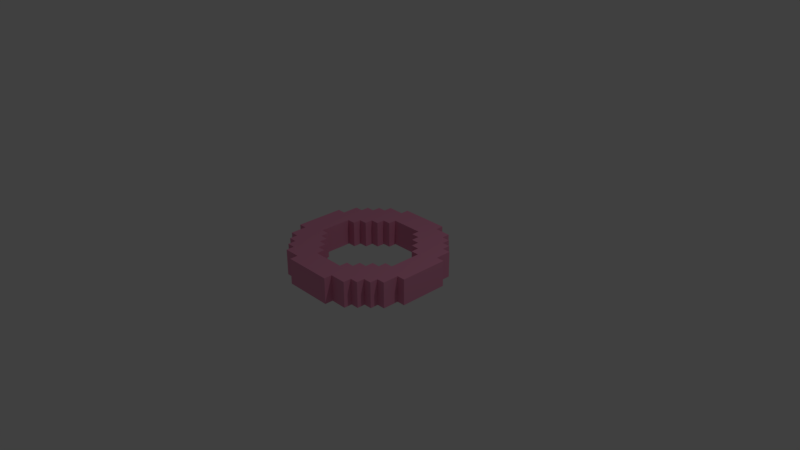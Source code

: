 # Source: O_nst.blend  (saved by Blender 2.79.0; exported with 4.5.12 LTS)
import bpy
from mathutils import Matrix  # noqa: F401  (used for matrix-valued properties, if any)

bpy.ops.wm.read_factory_settings(use_empty=True)
scene = bpy.context.scene
scene.name = 'Scene'

# ---- collections
col_collection_1 = bpy.data.collections.new('Collection 1'); scene.collection.children.link(col_collection_1)

# ---- materials (node trees are filled in below, after node groups)
mat_base = bpy.data.materials.new('BASE')
mat_base.alpha_threshold = 0.0
mat_base.use_transparent_shadow = False
mat_base.roughness = 0.5
mat_color = bpy.data.materials.new('color')
mat_color.alpha_threshold = 0.0
mat_color.use_transparent_shadow = False
mat_color.diffuse_color = (0.2178, 0.8, 0.2354, 1.0)
mat_color.roughness = 0.5
mat_material = bpy.data.materials.new('Material')
mat_material.alpha_threshold = 0.0
mat_material.use_transparent_shadow = False
mat_material.diffuse_color = (0.8, 0.2915, 0.4579, 1.0)
mat_material.roughness = 0.5

# ---- material node trees

# ---- world
world_world = bpy.data.worlds.new('World'); scene.world = world_world
world_world.color = (0.05088, 0.05088, 0.05088)
world_world.use_sun_shadow = False
world_world.sun_shadow_jitter_overblur = 0.0
world_world.cycles.sampling_method = 'MANUAL'

# ---- cameras
cam_camera = bpy.data.cameras.new('Camera')
cam_camera.clip_end = 100.0
cam_camera.lens = 35.0
cam_camera.sensor_width = 32.0
cam_camera.sensor_height = 18.0
cam_camera.ortho_scale = 7.314
cam_camera.dof.focus_distance = 0.0
cam_camera.dof.aperture_fstop = 128.0

# ---- lights
light_lamp = bpy.data.lights.new('Lamp', 'POINT')
light_lamp.transmission_factor = 0.0
light_lamp.cutoff_distance = 30.0
light_lamp.energy = 100.0
light_lamp.shadow_buffer_clip_start = 1.001
light_lamp.shadow_soft_size = 0.1
light_lamp.shadow_maximum_resolution = 0.006
light_lamp.use_absolute_resolution = True

# ---- meshes
me_cube_001 = bpy.data.meshes.new('Cube.001')
me_cube_001.from_pydata([(0.3333, 1.0, -0.1844), (-0.3333, 1.0, 0.1699), (-0.3333, 1.0, -0.1844), (-0.3333, -1.0, -0.1844), (0.3333, -1.0, -0.1844), (0.3333, -1.0, 0.1699), (-0.3333, -1.0, 0.1699), (-1.0, 0.3333, -0.1844), (-1.0, -0.3333, -0.1844), (-1.0, -0.3333, 0.1699), (-1.0, 0.3333, 0.1699), (1.0, -0.3333, -0.1844), (1.0, 0.3333, -0.1844), (-0.6667, -0.2222, -0.1844), (1.0, -0.3333, 0.1699), (-0.5556, 0.3333, -0.1844), (-0.5556, -0.3333, -0.1844), (-0.5556, 0.3333, 0.1699), (-0.5556, -0.3333, 0.1699), (0.5556, 0.3333, 0.1699), (0.5556, -0.3333, 0.1699), (0.5556, 0.3333, -0.1844), (0.5556, -0.3333, -0.1844), (0.3333, 0.5556, 0.1699), (-0.3333, 0.5556, 0.1699), (-0.3333, 0.5556, -0.1844), (-0.5556, -0.2222, -0.1844), (-0.5556, 0.7778, -0.1844), (0.5556, 0.7778, -0.1844), (-0.7778, 0.5556, -0.1844), (0.5556, 0.7778, 0.1699), (0.3333, -0.5556, 0.1699), (-0.3333, -0.5556, 0.1699), (0.3333, -0.5556, -0.1844), (-0.6667, 0.2222, -0.1844), (-0.5556, -0.7778, 0.1699), (-0.7778, -0.5556, 0.1699), (0.7778, -0.5556, 0.1699), (0.5556, -0.7778, 0.1699), (0.5556, -0.7778, -0.1844), (-0.8889, 0.3333, -0.1844), (-0.5556, 0.2222, -0.1844), (-0.8889, -0.3333, 0.1699), (-0.8889, 0.5556, -0.1844), (-0.4444, 0.4444, -0.1844), (-0.3333, 0.4444, -0.1844), (-0.8889, -0.5556, 0.1699), (0.3333, 0.4444, -0.1844), (-0.6667, 0.7778, 0.1699), (-0.6667, -0.7778, 0.1699), (0.2222, 0.6667, -0.1844), (-0.4444, 0.3333, 0.1699), (-0.4444, -0.3333, 0.1699), (-0.4444, -0.3333, -0.1844), (-0.2222, 0.5556, 0.1699), (-0.2222, -0.5556, -0.1844), (-0.2222, -0.5556, 0.1699), (0.2222, 0.5556, 0.1699), (0.2222, 0.5556, -0.1844), (0.2222, -0.5556, 0.1699), (0.2222, -0.5556, -0.1844), (0.4444, 0.3333, -0.1844), (0.4444, 0.3333, 0.1699), (0.4444, -0.3333, 0.1699), (0.6667, 0.7778, 0.1699), (0.6667, 0.7778, -0.1844), (0.6667, -0.7778, -0.1844), (0.6667, -0.7778, 0.1699), (0.8889, 0.3333, 0.1699), (0.8889, -0.3333, 0.1699), (-0.6667, 0.7778, -0.1844), (0.8889, 0.5556, 0.1699), (-0.2222, 0.6667, -0.1844), (0.8889, -0.5556, 0.1699), (0.8889, -0.5556, -0.1844), (-0.5556, 0.8889, -0.1844), (-0.3333, 0.8889, -0.1844), (-0.5556, 0.8889, 0.1699), (0.5556, 0.8889, -0.1844), (0.5556, 0.8889, 0.1699), (-0.7778, 0.6667, 0.1699), (-0.7778, 0.6667, -0.1844), (-0.6667, 0.6667, -0.1844), (0.4444, -0.3333, -0.1844), (-0.2222, 0.6667, 0.1699), (0.2222, 0.6667, 0.1699), (0.6667, 0.6667, 0.1699), (0.3333, 0.4444, 0.1699), (-0.3333, 0.4444, 0.1699), (-0.4444, 0.4444, 0.1699), (0.4444, 0.4444, -0.1844), (0.4444, 0.4444, 0.1699), (0.2222, -0.6667, -0.1844), (-0.5556, 0.2222, 0.1699), (-0.2222, -0.6667, -0.1844), (0.5556, 0.2222, -0.1844), (0.5556, 0.2222, 0.1699), (-0.6667, 0.2222, 0.1699), (0.4444, -0.4444, -0.1844), (-0.4444, -0.4444, -0.1844), (0.6667, 0.2222, -0.1844), (0.6667, 0.2222, 0.1699), (-0.5556, -0.8889, -0.1844), (-0.3333, -0.8889, -0.1844), (-0.2222, 0.5556, -0.1844), (-0.4444, 0.3333, -0.1844), (-0.6667, -0.7778, -0.1844), (-0.8889, -0.5556, -0.1844), (-0.8889, -0.3333, -0.1844), (-0.7778, -0.5556, -0.1844), (-0.5556, -0.7778, -0.1844), (-0.5556, -0.2222, 0.1699), (-0.6667, 0.6667, 0.1699), (-0.3333, -0.5556, -0.1844), (0.5556, -0.2222, -0.1844), (0.5556, -0.2222, 0.1699), (-0.6667, -0.2222, 0.1699), (0.7778, 0.5556, -0.1844), (0.8889, 0.3333, -0.1844), (0.8889, 0.5556, -0.1844), (0.6667, -0.2222, 0.1699), (0.6667, -0.2222, -0.1844), (0.3333, 0.8889, -0.1844), (-0.3333, 0.8889, 0.1699), (0.3333, -0.4444, 0.1699), (-0.3333, -0.4444, 0.1699), (-0.3333, -0.4444, -0.1844), (0.3333, -0.4444, -0.1844), (0.7778, 0.6667, -0.1844), (-0.4444, -0.4444, 0.1699), (0.6667, 0.6667, -0.1844), (0.3333, 0.5556, -0.1844), (0.4444, -0.4444, 0.1699), (0.7778, 0.6667, 0.1699), (-0.8889, 0.5556, 0.1699), (0.3333, -0.8889, -0.1844), (-0.7778, -0.6667, -0.1844), (-0.7778, -0.6667, 0.1699), (0.7778, -0.6667, 0.1699), (-0.8889, 0.3333, 0.1699), (0.3333, 0.8889, 0.1699), (-0.6667, -0.6667, -0.1844), (-0.6667, -0.6667, 0.1699), (-0.2222, -0.6667, 0.1699), (0.2222, -0.6667, 0.1699), (0.6667, -0.6667, 0.1699), (0.6667, -0.6667, -0.1844), (0.7778, -0.6667, -0.1844), (0.3333, -0.8889, 0.1699), (-0.3333, -0.8889, 0.1699), (-0.7778, 0.5556, 0.1699), (-0.5556, 0.7778, 0.1699), (-0.5556, -0.8889, 0.1699), (0.5556, -0.8889, 0.1699), (0.5556, -0.8889, -0.1844), (0.8889, -0.3333, -0.1844), (0.7778, -0.5556, -0.1844), (0.7778, 0.5556, 0.1699), (1.0, 0.3333, 0.1699), (0.3333, 1.0, 0.1699)], [], [(12, 158, 14, 11), (68, 118, 119, 71), (1, 159, 0, 2), (10, 7, 8, 9), (79, 78, 122, 140), (77, 123, 76, 75), (149, 152, 102, 103), (101, 96, 95, 100), (87, 23, 131, 47), (18, 52, 53, 16), (23, 57, 58, 131), (97, 116, 13, 34), (88, 89, 44, 45), (51, 17, 15, 105), (52, 129, 99, 53), (125, 32, 113, 126), (57, 85, 50, 58), (17, 93, 41, 15), (89, 51, 105, 44), (73, 74, 155, 69), (54, 24, 25, 104), (116, 111, 26, 13), (124, 132, 98, 127), (31, 124, 127, 33), (144, 59, 60, 92), (111, 18, 16, 26), (93, 97, 34, 41), (63, 20, 22, 83), (96, 19, 21, 95), (62, 91, 90, 61), (85, 84, 72, 50), (115, 120, 121, 114), (19, 62, 61, 21), (59, 31, 33, 60), (20, 115, 114, 22), (36, 46, 107, 109), (139, 134, 43, 40), (35, 49, 106, 110), (49, 142, 141, 106), (42, 9, 8, 108), (142, 137, 136, 141), (6, 149, 103, 3), (137, 36, 109, 136), (152, 35, 110, 102), (151, 77, 75, 27), (123, 1, 2, 76), (112, 48, 70, 82), (150, 80, 81, 29), (134, 150, 29, 43), (80, 112, 82, 81), (48, 151, 27, 70), (10, 139, 40, 7), (68, 158, 12, 118), (159, 140, 122, 0), (46, 42, 108, 107), (133, 157, 117, 128), (64, 86, 130, 65), (79, 30, 28, 78), (86, 133, 128, 130), (157, 71, 119, 117), (30, 64, 65, 28), (120, 101, 100, 121), (56, 143, 94, 55), (153, 148, 135, 154), (84, 54, 104, 72), (129, 125, 126, 99), (132, 63, 83, 98), (91, 87, 47, 90), (32, 56, 55, 113), (143, 144, 92, 94), (24, 88, 45, 25), (14, 69, 155, 11), (145, 67, 66, 146), (38, 153, 154, 39), (6, 3, 4, 5), (67, 38, 39, 66), (138, 145, 146, 147), (73, 37, 156, 74), (37, 138, 147, 156), (148, 5, 4, 135), (110, 106, 141, 136, 109, 107, 108, 8, 7, 40, 43, 29, 81, 82, 70, 27, 75, 76, 2, 0, 122, 78, 28, 65, 130, 128, 117, 119, 118, 12, 11, 155, 74, 156, 22, 114, 121, 100, 95, 21, 61, 90, 47, 131, 58, 50, 72, 104, 25, 45, 44, 105, 15, 41, 34, 13, 26, 16, 53, 99, 126, 113, 55, 94, 92, 60, 33, 127, 98, 146, 66, 39, 154, 135, 4, 3, 103, 102), (133, 86, 64, 30, 91, 62, 19, 157), (30, 79, 140, 159, 1, 123, 77, 151, 48, 112, 80, 150, 134, 139, 10, 9, 42, 46, 36, 137, 142, 49, 35, 152, 149, 6, 5, 148, 153, 38, 67, 145, 138, 37, 73, 69, 14, 158, 68, 71, 157, 19, 96, 101, 120, 115, 20, 63, 132, 124, 31, 59, 144, 143, 56, 32, 125, 129, 52, 18, 111, 116, 97, 93, 17, 51, 89, 88, 24, 54, 84, 85, 57, 23, 87, 91), (146, 98, 83, 22, 156, 147)])
me_cube_001.polygons.foreach_set('material_index', [2, 2, 2, 2, 2, 2, 2, 2, 2, 2, 2, 2, 2, 2, 2, 2, 2, 2, 2, 2, 2, 2, 2, 2, 2, 2, 2, 2, 2, 2, 2, 2, 2, 2, 2, 2, 2, 2, 2, 2, 2, 2, 2, 2, 2, 2, 2, 2, 2, 2, 2, 2, 2, 2, 2, 2, 2, 2, 2, 2, 2, 2, 2, 2, 2, 2, 2, 2, 2, 2, 2, 2, 2, 2, 2, 2, 2, 2, 2, 2, 2, 2, 2, 2])
me_cube_001.materials.append(mat_base)
me_cube_001.materials.append(mat_color)
me_cube_001.materials.append(mat_material)
me_cube_001.use_remesh_preserve_volume = False
me_cube_001.use_remesh_preserve_attributes = False
me_cube_001.use_mirror_vertex_groups = False
me_cube_001.update()

# ---- objects
ob_cube = bpy.data.objects.new('Cube', me_cube_001)
ob_lamp = bpy.data.objects.new('Lamp', light_lamp)
ob_camera = bpy.data.objects.new('Camera', cam_camera)

# ---- transforms, parenting, visibility, modifiers, constraints
ob_cube.location = (0.0, 0.0, 0.0)
ob_cube.lineart.crease_threshold = 0.0
ob_lamp.location = (4.076, 1.005, 5.904)
ob_lamp.rotation_euler = (0.6503, 0.05522, 1.866)
ob_lamp.lock_rotations_4d = False
ob_lamp.empty_display_type = 'ARROWS'
ob_lamp.color = (0.0, 0.0, 0.0, 0.0)
ob_lamp.lineart.crease_threshold = 0.0
ob_camera.location = (7.481, -6.508, 5.344)
ob_camera.rotation_euler = (1.109, 0.0, 0.8149)
ob_camera.lock_rotations_4d = False
ob_camera.empty_display_type = 'ARROWS'
ob_camera.color = (0.0, 0.0, 0.0, 0.0)
ob_camera.display_type = 'WIRE'
ob_camera.lineart.crease_threshold = 0.0

# ---- collection membership
col_collection_1.objects.link(ob_cube)
col_collection_1.objects.link(ob_lamp)
col_collection_1.objects.link(ob_camera)

# ---- scene / render settings (as saved in the file)
scene.camera = ob_camera
scene.frame_start = 1; scene.frame_end = 250; scene.frame_set(1)
scene.render.engine = 'BLENDER_EEVEE_NEXT'
scene.render.resolution_percentage = 50
scene.render.dither_intensity = 0.0
scene.cycles.use_denoising = False
scene.cycles.samples = 128
scene.cycles.sampling_pattern = 'TABULATED_SOBOL'
scene.cycles.use_adaptive_sampling = False
scene.cycles.use_light_tree = False
scene.cycles.blur_glossy = 0.0
scene.cycles.sample_clamp_indirect = 0.0
scene.view_settings.view_transform = 'Standard'
bpy.context.view_layer.update()
